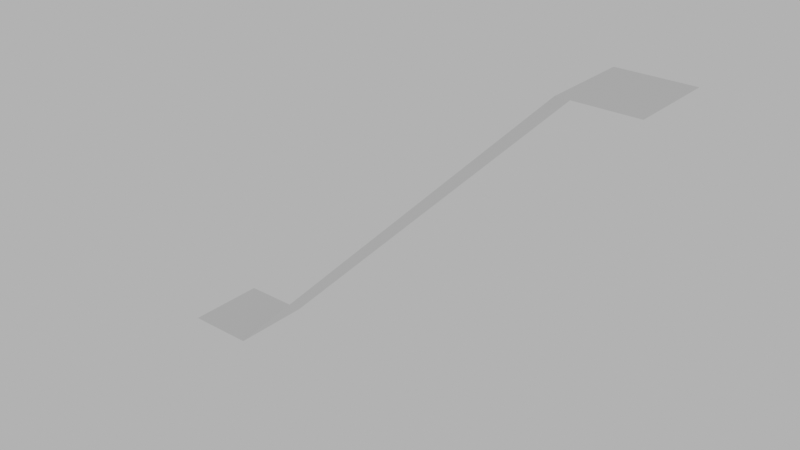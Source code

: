 # Source: stairs_002_navmesh.blend  (saved by Blender 4.1.24; exported with 4.5.12 LTS)
import bpy
from mathutils import Matrix  # noqa: F401  (used for matrix-valued properties, if any)

bpy.ops.wm.read_factory_settings(use_empty=True)
scene = bpy.context.scene
scene.name = 'Scene'

# ---- world
world_world = bpy.data.worlds.new('World'); scene.world = world_world
world_world.use_nodes = True; world_world.node_tree.nodes.clear()
_N = world_world.node_tree.nodes; _L = world_world.node_tree.links
n0 = _N.new('ShaderNodeOutputWorld'); n0.name = 'World Output'; n0.location = (300, 300)
n1 = _N.new('ShaderNodeBackground'); n1.name = 'Background'; n1.location = (10, 300)
n1.inputs[0].default_value = (0.05088, 0.05088, 0.05088, 1.0)
n1.inputs[1].default_value = 10.0
_L.new(n1.outputs[0], n0.inputs[0])
n0.is_active_output = True
world_world.color = (0.05088, 0.05088, 0.05088)
world_world.use_sun_shadow = False
world_world.sun_shadow_jitter_overblur = 0.0

# ---- meshes
me_cube_001 = bpy.data.meshes.new('Cube.001')
me_cube_001.from_pydata([(1.0, -1.3, 3.5), (1.0, -0.6, 3.5), (-2.0, -1.3, 0.5), (-2.0, -0.6, 0.5), (1.6, -1.3, 3.5), (1.6, -0.6, 3.5), (-2.6, -1.3, 0.5), (-2.6, -0.6, 0.5)], [], [(3, 0, 1), (3, 2, 0), (1, 0, 4, 5), (2, 3, 7, 6)])
_uv = me_cube_001.uv_layers.new(name='UVMap')
_uv.uv.foreach_set('vector', [0.375, 0.5, 0.125, 0.75, 0.125, 0.5, 0.375, 0.5, 0.375, 0.75, 0.125, 0.75, 0.125, 0.5, 0.125, 0.75, 0.125, 0.75, 0.125, 0.5, 0.375, 0.75, 0.375, 0.5, 0.375, 0.5, 0.375, 0.75])
me_cube_001.update()

# ---- objects
ob_stairs_002__navmesh = bpy.data.objects.new('stairs_002 -navmesh', me_cube_001)

# ---- transforms, parenting, visibility, modifiers, constraints
ob_stairs_002__navmesh.location = (0.0, 0.0, 0.0)
ob_stairs_002__navmesh.display_type = 'WIRE'

# ---- collection membership
scene.collection.objects.link(ob_stairs_002__navmesh)

# ---- scene / render settings (as saved in the file)
scene.frame_start = 1; scene.frame_end = 250; scene.frame_set(1)
scene.render.engine = 'BLENDER_EEVEE_NEXT'
scene.cycles.sampling_pattern = 'TABULATED_SOBOL'
scene.eevee.ray_tracing_options.trace_max_roughness = 0.0
scene.view_settings.view_transform = 'Filmic'
bpy.context.view_layer.update()

# ---- added for rendering (the .blend has no active camera): camera
cam_auto = bpy.data.cameras.new('AutoCamera')
cam_auto.lens = 50.0
cam_auto.sensor_width = 36.0
cam_auto.clip_end = 1000.0
ob_auto_camera = bpy.data.objects.new('AutoCamera', cam_auto)
scene.collection.objects.link(ob_auto_camera)
ob_auto_camera.location = (4.31917, -6.733, 5.85533)
ob_auto_camera.rotation_euler = (1.09748, -7.21219e-08, 0.694738)
scene.camera = ob_auto_camera
bpy.context.view_layer.update()
